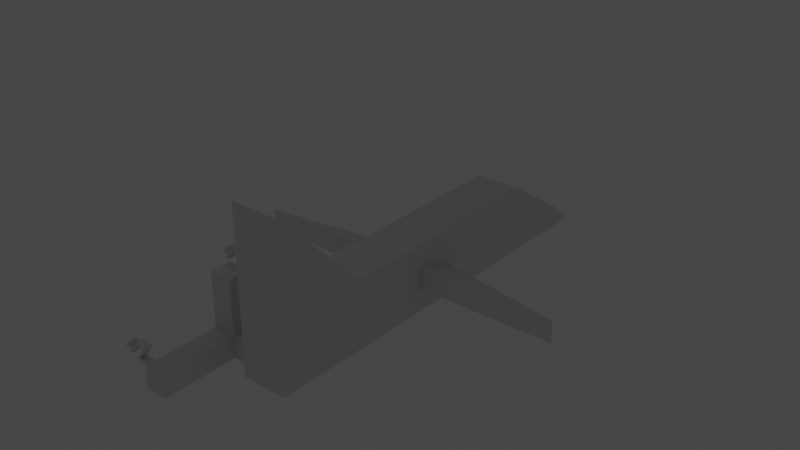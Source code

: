 # Source: automatic_special_animation_cases.test.blend  (saved by Blender 2.80.75; exported with 4.5.12 LTS)
import bpy
from mathutils import Matrix  # noqa: F401  (used for matrix-valued properties, if any)

bpy.ops.wm.read_factory_settings(use_empty=True)
scene = bpy.context.scene
scene.name = 'Scene'

# ---- collections
col_automatic_special_animation_cases = bpy.data.collections.new('automatic_special_animation_cases'); scene.collection.children.link(col_automatic_special_animation_cases)
col_plane = bpy.data.collections.new('Plane'); col_automatic_special_animation_cases.children.link(col_plane)
col_lights = bpy.data.collections.new('Lights'); col_automatic_special_animation_cases.children.link(col_lights)
col_left_size = bpy.data.collections.new('left_size'); col_lights.children.link(col_left_size)
col_right_size = bpy.data.collections.new('right_size'); col_lights.children.link(col_right_size)
col_tail_size = bpy.data.collections.new('tail_size'); col_lights.children.link(col_tail_size)
col_automatic_special_animation_dir_mag_calc_cases = bpy.data.collections.new('automatic_special_animation_dir_mag_calc_cases'); scene.collection.children.link(col_automatic_special_animation_dir_mag_calc_cases)

# ---- materials (node trees are filled in below, after node groups)
mat_material_001 = bpy.data.materials.new('Material.001')
mat_material_001.alpha_threshold = 0.0
mat_material_001.use_transparent_shadow = False
mat_material_001.line_color = (0.0, 0.0, 0.0, 1.0)
mat_material = bpy.data.materials.new('Material')
mat_material.alpha_threshold = 0.0
mat_material.use_transparent_shadow = False
mat_material.line_color = (0.0, 0.0, 0.0, 1.0)

# ---- material node trees
mat_material_001.use_nodes = True; mat_material_001.node_tree.nodes.clear()
_N = mat_material_001.node_tree.nodes; _L = mat_material_001.node_tree.links
n0 = _N.new('ShaderNodeOutputMaterial'); n0.name = 'Material Output'; n0.location = (300, 300)
n1 = _N.new('ShaderNodeBsdfPrincipled'); n1.name = 'Principled BSDF'; n1.location = (10, 300)
n1.distribution = 'GGX'
n1.subsurface_method = 'BURLEY'
n1.inputs[2].default_value = 0.4
n1.inputs[3].default_value = 1.45
n1.inputs[27].default_value = (0.0, 0.0, 0.0, 1.0)
n1.inputs[28].default_value = 1.0
_L.new(n1.outputs[0], n0.inputs[0])
n0.is_active_output = True
mat_material.use_nodes = True; mat_material.node_tree.nodes.clear()
_N = mat_material.node_tree.nodes; _L = mat_material.node_tree.links
n0 = _N.new('ShaderNodeOutputMaterial'); n0.name = 'Material Output'; n0.location = (300, 300)
n1 = _N.new('ShaderNodeBsdfPrincipled'); n1.name = 'Principled BSDF'; n1.location = (10, 300)
n1.distribution = 'GGX'
n1.subsurface_method = 'BURLEY'
n1.inputs[2].default_value = 0.4
n1.inputs[3].default_value = 1.45
n1.inputs[27].default_value = (0.0, 0.0, 0.0, 1.0)
n1.inputs[28].default_value = 1.0
_L.new(n1.outputs[0], n0.inputs[0])
n0.is_active_output = True

# ---- world
world_world = bpy.data.worlds.new('World'); scene.world = world_world
world_world.use_nodes = True; world_world.node_tree.nodes.clear()
_N = world_world.node_tree.nodes; _L = world_world.node_tree.links
n0 = _N.new('ShaderNodeOutputWorld'); n0.name = 'World Output'; n0.location = (300, 300)
n1 = _N.new('ShaderNodeBackground'); n1.name = 'Background'; n1.location = (10, 300)
n1.inputs[0].default_value = (0.05088, 0.05088, 0.05088, 1.0)
_L.new(n1.outputs[0], n0.inputs[0])
n0.is_active_output = True
world_world.color = (0.05088, 0.05088, 0.05088)
world_world.use_sun_shadow = False
world_world.sun_shadow_jitter_overblur = 0.0

# ---- lights
light_point_017 = bpy.data.lights.new('Point.017', 'SPOT')
light_point_017.transmission_factor = 0.0
light_point_017.shadow_soft_size = 0.25
light_point_017.shadow_maximum_resolution = 0.006
light_point_017.use_absolute_resolution = True
light_point_002 = bpy.data.lights.new('Point.002', 'SPOT')
light_point_002.transmission_factor = 0.0
light_point_002.shadow_soft_size = 0.25
light_point_002.shadow_maximum_resolution = 0.006
light_point_002.use_absolute_resolution = True
light_point_016 = bpy.data.lights.new('Point.016', 'SPOT')
light_point_016.transmission_factor = 0.0
light_point_016.shadow_soft_size = 0.25
light_point_016.shadow_maximum_resolution = 0.006
light_point_016.use_absolute_resolution = True
light_point_018 = bpy.data.lights.new('Point.018', 'SPOT')
light_point_018.transmission_factor = 0.0
light_point_018.shadow_soft_size = 0.25
light_point_018.shadow_maximum_resolution = 0.006
light_point_018.use_absolute_resolution = True
light_point_019 = bpy.data.lights.new('Point.019', 'SPOT')
light_point_019.transmission_factor = 0.0
light_point_019.shadow_soft_size = 0.25
light_point_019.shadow_maximum_resolution = 0.006
light_point_019.use_absolute_resolution = True
light_point_021 = bpy.data.lights.new('Point.021', 'SPOT')
light_point_021.transmission_factor = 0.0
light_point_021.shadow_soft_size = 0.25
light_point_021.shadow_maximum_resolution = 0.006
light_point_021.use_absolute_resolution = True
light_point_022 = bpy.data.lights.new('Point.022', 'SPOT')
light_point_022.transmission_factor = 0.0
light_point_022.shadow_soft_size = 0.25
light_point_022.shadow_maximum_resolution = 0.006
light_point_022.use_absolute_resolution = True
light_point_023 = bpy.data.lights.new('Point.023', 'SPOT')
light_point_023.transmission_factor = 0.0
light_point_023.shadow_soft_size = 0.25
light_point_023.shadow_maximum_resolution = 0.006
light_point_023.use_absolute_resolution = True
light_point_024 = bpy.data.lights.new('Point.024', 'SPOT')
light_point_024.transmission_factor = 0.0
light_point_024.shadow_soft_size = 0.25
light_point_024.shadow_maximum_resolution = 0.006
light_point_024.use_absolute_resolution = True
light_point_025 = bpy.data.lights.new('Point.025', 'SPOT')
light_point_025.transmission_factor = 0.0
light_point_025.shadow_soft_size = 0.25
light_point_025.shadow_maximum_resolution = 0.006
light_point_025.use_absolute_resolution = True
light_point_003 = bpy.data.lights.new('Point.003', 'SPOT')
light_point_003.transmission_factor = 0.0
light_point_003.shadow_soft_size = 0.25
light_point_003.shadow_maximum_resolution = 0.006
light_point_003.use_absolute_resolution = True
light_point_004 = bpy.data.lights.new('Point.004', 'SPOT')
light_point_004.transmission_factor = 0.0
light_point_004.shadow_soft_size = 0.25
light_point_004.shadow_maximum_resolution = 0.006
light_point_004.use_absolute_resolution = True
light_point_005 = bpy.data.lights.new('Point.005', 'SPOT')
light_point_005.transmission_factor = 0.0
light_point_005.shadow_soft_size = 0.25
light_point_005.shadow_maximum_resolution = 0.006
light_point_005.use_absolute_resolution = True
light_point_005.spot_size = 0.6981
light_point_006 = bpy.data.lights.new('Point.006', 'SPOT')
light_point_006.transmission_factor = 0.0
light_point_006.shadow_soft_size = 0.25
light_point_006.shadow_maximum_resolution = 0.006
light_point_006.use_absolute_resolution = True
light_point_006.spot_size = 0.6981
light_point_007 = bpy.data.lights.new('Point.007', 'SPOT')
light_point_007.transmission_factor = 0.0
light_point_007.shadow_soft_size = 0.25
light_point_007.shadow_maximum_resolution = 0.006
light_point_007.use_absolute_resolution = True
light_point_007.spot_size = 0.6981
light_point_031 = bpy.data.lights.new('Point.031', 'SPOT')
light_point_031.transmission_factor = 0.0
light_point_031.shadow_soft_size = 0.25
light_point_031.shadow_maximum_resolution = 0.006
light_point_031.use_absolute_resolution = True
light_point_031.spot_size = 2.705
light_point_030 = bpy.data.lights.new('Point.030', 'SPOT')
light_point_030.transmission_factor = 0.0
light_point_030.shadow_soft_size = 0.25
light_point_030.shadow_maximum_resolution = 0.006
light_point_030.use_absolute_resolution = True
light_point_030.spot_size = 2.705
light_point_029 = bpy.data.lights.new('Point.029', 'SPOT')
light_point_029.transmission_factor = 0.0
light_point_029.shadow_soft_size = 0.25
light_point_029.shadow_maximum_resolution = 0.006
light_point_029.use_absolute_resolution = True
light_point_029.spot_size = 3.142
light_point_028 = bpy.data.lights.new('Point.028', 'SPOT')
light_point_028.transmission_factor = 0.0
light_point_028.shadow_soft_size = 0.25
light_point_028.shadow_maximum_resolution = 0.006
light_point_028.use_absolute_resolution = True
light_point_028.spot_size = 3.142
light_point_027 = bpy.data.lights.new('Point.027', 'SPOT')
light_point_027.transmission_factor = 0.0
light_point_027.shadow_soft_size = 0.25
light_point_027.shadow_maximum_resolution = 0.006
light_point_027.use_absolute_resolution = True
light_point_027.spot_size = 0.9599
light_point_026 = bpy.data.lights.new('Point.026', 'SPOT')
light_point_026.transmission_factor = 0.0
light_point_026.shadow_soft_size = 0.25
light_point_026.shadow_maximum_resolution = 0.006
light_point_026.use_absolute_resolution = True
light_point_026.spot_size = 0.9599
light_point_015 = bpy.data.lights.new('Point.015', 'SPOT')
light_point_015.transmission_factor = 0.0
light_point_015.shadow_soft_size = 0.25
light_point_015.shadow_maximum_resolution = 0.006
light_point_015.use_absolute_resolution = True
light_point_015.spot_size = 0.08727
light_point_014 = bpy.data.lights.new('Point.014', 'SPOT')
light_point_014.transmission_factor = 0.0
light_point_014.shadow_soft_size = 0.25
light_point_014.shadow_maximum_resolution = 0.006
light_point_014.use_absolute_resolution = True
light_point_014.spot_size = 1.518
light_point_020 = bpy.data.lights.new('Point.020', 'SPOT')
light_point_020.transmission_factor = 0.0
light_point_020.shadow_soft_size = 0.25
light_point_020.shadow_maximum_resolution = 0.006
light_point_020.use_absolute_resolution = True
light_point_020.spot_size = 1.518
light_point_013 = bpy.data.lights.new('Point.013', 'POINT')
light_point_013.transmission_factor = 0.0
light_point_013.shadow_soft_size = 0.25
light_point_013.shadow_maximum_resolution = 0.006
light_point_013.use_absolute_resolution = True
light_point_012 = bpy.data.lights.new('Point.012', 'POINT')
light_point_012.transmission_factor = 0.0
light_point_012.shadow_soft_size = 0.25
light_point_012.shadow_maximum_resolution = 0.006
light_point_012.use_absolute_resolution = True
light_point_033 = bpy.data.lights.new('Point.033', 'SPOT')
light_point_033.transmission_factor = 0.0
light_point_033.shadow_soft_size = 0.25
light_point_033.shadow_maximum_resolution = 0.006
light_point_033.use_absolute_resolution = True
light_point_033.spot_size = 0.08727

# ---- meshes
me_cube_002 = bpy.data.meshes.new('Cube.002')
me_cube_002.from_pydata([(-0.5335, 2.0, 0.1429), (-0.5335, 2.0, 1.095), (-0.5335, 2.952, 0.1429), (-0.5335, 2.952, 1.095), (0.419, 2.0, 0.1429), (0.419, 2.0, 1.095), (0.419, 2.952, 0.1429), (0.419, 2.952, 1.095), (4.229, 2.952, 1.095), (4.229, 2.952, 0.1429), (4.229, 2.0, 0.1429), (4.229, 2.0, 1.095), (-0.5335, 0.09505, 0.1429), (-0.5335, 0.09505, 1.095), (0.419, 0.09505, 1.095), (0.419, 0.09505, 0.1429), (-0.5335, 2.0, 3.434), (-0.5335, 2.952, 3.434), (0.419, 2.952, 3.434), (0.419, 2.0, 3.434), (-3.795, 2.952, 0.1429), (-3.795, 2.0, 0.1429), (-3.795, 2.0, 1.095), (-3.795, 2.952, 1.095), (0.323, -0.2932, 2.393), (0.323, -0.1752, 2.393), (0.323, 0.03778, 2.133), (0.323, 0.2518, 2.393), (0.323, 0.3708, 2.393), (0.323, 0.09778, 2.064), (0.323, 0.3918, 1.711), (0.323, 0.2728, 1.711), (0.323, 0.03778, 1.993), (0.323, -0.1942, 1.711), (0.323, -0.3122, 1.711), (0.323, -0.02122, 2.064), (0.323, 0.7268, 2.3), (0.323, 0.7268, 2.105), (0.323, 0.9218, 2.105), (0.323, 0.9218, 2.023), (0.323, 0.7268, 2.023), (0.323, 0.7268, 1.828), (0.323, 0.6448, 1.828), (0.323, 0.6448, 2.023), (0.323, 0.4498, 2.023), (0.323, 0.4498, 2.105), (0.323, 0.6448, 2.105), (0.323, 0.6448, 2.3), (0.323, 2.039, 4.158), (0.323, 2.222, 4.393), (0.323, 2.34, 4.393), (0.323, 2.087, 4.072), (0.323, 2.087, 3.711), (0.323, 1.989, 3.711), (0.323, 1.989, 4.071), (0.323, 1.736, 4.393), (0.323, 1.854, 4.393), (0.323, 2.673, 4.3), (0.323, 2.673, 4.105), (0.323, 2.868, 4.105), (0.323, 2.868, 4.023), (0.323, 2.673, 4.023), (0.323, 2.673, 3.828), (0.323, 2.591, 3.828), (0.323, 2.591, 4.023), (0.323, 2.396, 4.023), (0.323, 2.396, 4.105), (0.323, 2.591, 4.105), (0.323, 2.591, 4.3), (0.02045, 0.3708, 2.393), (0.02045, 0.09778, 2.064), (0.02045, 0.2518, 2.393), (0.02045, 0.03778, 2.133), (0.02045, -0.1752, 2.393), (0.02045, -0.2932, 2.393), (0.02045, -0.02122, 2.064), (0.02045, 0.3918, 1.711), (0.02045, 0.03778, 1.993), (0.02045, -0.3122, 1.711), (0.02045, 0.2728, 1.711), (0.02045, -0.1942, 1.711), (0.02045, 0.7268, 2.3), (0.02045, 0.7268, 2.105), (0.02045, 0.6448, 2.3), (0.02045, 0.6448, 2.105), (0.02045, 0.9218, 2.105), (0.02045, 0.9218, 2.023), (0.02045, 0.4498, 2.105), (0.02045, 0.4498, 2.023), (0.02045, 0.7268, 2.023), (0.02045, 0.7268, 1.828), (0.02045, 0.6448, 2.023), (0.02045, 0.6448, 1.828), (0.02045, 2.34, 4.393), (0.02045, 2.087, 4.072), (0.02045, 2.222, 4.393), (0.02045, 2.039, 4.158), (0.02045, 1.854, 4.393), (0.02045, 1.736, 4.393), (0.02045, 1.989, 4.071), (0.02045, 2.087, 3.711), (0.02045, 1.989, 3.711), (0.02045, 2.673, 4.3), (0.02045, 2.673, 4.105), (0.02045, 2.591, 4.3), (0.02045, 2.591, 4.105), (0.02045, 2.868, 4.105), (0.02045, 2.868, 4.023), (0.02045, 2.396, 4.105), (0.02045, 2.396, 4.023), (0.02045, 2.673, 4.023), (0.02045, 2.673, 3.828), (0.02045, 2.591, 4.023), (0.02045, 2.591, 3.828), (-3.797, 2.479, 2.15), (-3.797, 2.913, 1.556), (-3.797, 2.298, 1.556), (-3.797, 2.298, 1.644), (-3.797, 2.732, 1.644), (-3.797, 2.298, 2.238), (-3.797, 2.886, 2.238), (-3.797, 2.886, 2.15), (-3.797, 3.262, 2.145), (-3.797, 3.262, 1.95), (-3.797, 3.457, 1.95), (-3.797, 3.457, 1.868), (-3.797, 3.262, 1.868), (-3.797, 3.262, 1.673), (-3.797, 3.18, 1.673), (-3.797, 3.18, 1.868), (-3.797, 2.985, 1.868), (-3.797, 2.985, 1.95), (-3.797, 3.18, 1.95), (-3.797, 3.18, 2.145), (-4.1, 2.886, 2.238), (-4.1, 2.886, 2.15), (-4.1, 2.298, 2.238), (-4.1, 2.479, 2.15), (-4.1, 2.732, 1.644), (-4.1, 2.913, 1.556), (-4.1, 2.298, 1.644), (-4.1, 2.298, 1.556), (-4.1, 3.262, 2.145), (-4.1, 3.262, 1.95), (-4.1, 3.18, 2.145), (-4.1, 3.18, 1.95), (-4.1, 3.457, 1.95), (-4.1, 3.457, 1.868), (-4.1, 2.985, 1.95), (-4.1, 2.985, 1.868), (-4.1, 3.262, 1.868), (-4.1, 3.262, 1.673), (-4.1, 3.18, 1.868), (-4.1, 3.18, 1.673)], [], [(1, 3, 23, 22), (2, 3, 7, 6), (7, 5, 11, 8), (1, 0, 12, 13), (2, 6, 4, 0), (7, 3, 17, 18), (9, 8, 11, 10), (6, 7, 8, 9), (5, 4, 10, 11), (4, 6, 9, 10), (15, 14, 13, 12), (0, 4, 15, 12), (5, 1, 13, 14), (4, 5, 14, 15), (18, 17, 16, 19), (5, 7, 18, 19), (3, 1, 16, 17), (1, 5, 19, 16), (21, 22, 23, 20), (2, 0, 21, 20), (3, 2, 20, 23), (0, 1, 22, 21), (29, 28, 27), (29, 27, 26), (26, 25, 24), (26, 24, 35), (29, 26, 35), (30, 29, 35), (30, 35, 32), (32, 35, 34), (30, 32, 31), (33, 32, 34), (37, 36, 47), (37, 47, 46), (39, 38, 37), (39, 37, 46), (39, 46, 45), (39, 45, 44), (40, 39, 44), (41, 40, 43), (43, 40, 44), (41, 43, 42), (51, 50, 49), (51, 49, 48), (48, 56, 55), (48, 55, 54), (51, 48, 54), (52, 51, 54), (52, 54, 53), (58, 57, 68), (58, 68, 67), (60, 59, 58), (60, 58, 67), (60, 67, 66), (60, 66, 65), (61, 60, 65), (62, 61, 64), (64, 61, 65), (62, 64, 63), (70, 71, 69), (70, 72, 71), (72, 74, 73), (72, 75, 74), (70, 75, 72), (76, 75, 70), (76, 77, 75), (77, 78, 75), (76, 79, 77), (80, 78, 77), (82, 83, 81), (82, 84, 83), (86, 82, 85), (86, 84, 82), (86, 87, 84), (86, 88, 87), (89, 88, 86), (90, 91, 89), (91, 88, 89), (90, 92, 91), (94, 95, 93), (94, 96, 95), (96, 98, 97), (96, 99, 98), (94, 99, 96), (100, 99, 94), (100, 101, 99), (103, 104, 102), (103, 105, 104), (107, 103, 106), (107, 105, 103), (107, 108, 105), (107, 109, 108), (110, 109, 107), (111, 112, 110), (112, 109, 110), (111, 113, 112), (30, 31, 79, 76), (49, 50, 93, 95), (26, 27, 71, 72), (45, 46, 84, 87), (31, 32, 77, 79), (61, 62, 111, 110), (25, 26, 72, 73), (68, 57, 102, 104), (32, 33, 80, 77), (48, 49, 95, 96), (44, 45, 87, 88), (33, 34, 78, 80), (56, 48, 96, 97), (24, 25, 73, 74), (39, 40, 89, 86), (67, 68, 104, 105), (36, 37, 82, 81), (64, 65, 109, 112), (59, 60, 107, 106), (55, 56, 97, 98), (62, 63, 113, 111), (35, 24, 74, 75), (40, 41, 90, 89), (47, 36, 81, 83), (63, 64, 112, 113), (58, 59, 106, 103), (54, 55, 98, 99), (29, 30, 76, 70), (46, 47, 83, 84), (43, 44, 88, 91), (38, 39, 86, 85), (51, 52, 100, 94), (41, 42, 92, 90), (66, 67, 105, 108), (28, 29, 70, 69), (42, 43, 91, 92), (37, 38, 85, 82), (52, 53, 101, 100), (50, 51, 94, 93), (65, 66, 108, 109), (27, 28, 69, 71), (53, 54, 99, 101), (34, 35, 75, 78), (60, 61, 110, 107), (57, 58, 103, 102), (121, 120, 119), (121, 119, 114), (114, 119, 118), (115, 114, 118), (115, 118, 117), (115, 117, 116), (123, 122, 133), (123, 133, 132), (125, 124, 123), (125, 123, 132), (125, 132, 131), (125, 131, 130), (126, 125, 130), (127, 126, 129), (129, 126, 130), (127, 129, 128), (135, 136, 134), (135, 137, 136), (137, 138, 136), (139, 138, 137), (139, 140, 138), (139, 141, 140), (143, 144, 142), (143, 145, 144), (147, 143, 146), (147, 145, 143), (147, 148, 145), (147, 149, 148), (150, 149, 147), (151, 152, 150), (152, 149, 150), (151, 153, 152), (129, 130, 149, 152), (119, 120, 134, 136), (132, 133, 144, 145), (127, 128, 153, 151), (117, 118, 138, 140), (130, 131, 148, 149), (121, 114, 137, 135), (124, 125, 147, 146), (128, 129, 152, 153), (115, 116, 141, 139), (125, 126, 150, 147), (116, 117, 140, 141), (123, 124, 146, 143), (122, 123, 143, 142), (126, 127, 151, 150), (118, 119, 136, 138), (114, 115, 139, 137), (120, 121, 135, 134), (133, 122, 142, 144), (131, 132, 145, 148)])
_uv = me_cube_002.uv_layers.new(name='UVMap')
_uv.uv.foreach_set('vector', [0.625, 0.0, 0.625, 0.25, 0.625, 0.25, 0.625, 0.0, 0.375, 0.25, 0.625, 0.25, 0.625, 0.5, 0.375, 0.5, 0.625, 0.5, 0.625, 0.75, 0.625, 0.75, 0.625, 0.5, 0.625, 0.0, 0.375, 0.0, 0.375, 0.0, 0.625, 0.0, 0.125, 0.5, 0.375, 0.5, 0.375, 0.75, 0.125, 0.75, 0.625, 0.5, 0.625, 0.25, 0.625, 0.25, 0.625, 0.5, 0.375, 0.5, 0.625, 0.5, 0.625, 0.75, 0.375, 0.75, 0.375, 0.5, 0.625, 0.5, 0.625, 0.5, 0.375, 0.5, 0.625, 0.75, 0.375, 0.75, 0.375, 0.75, 0.625, 0.75, 0.375, 0.75, 0.375, 0.5, 0.375, 0.5, 0.375, 0.75, 0.375, 0.75, 0.625, 0.75, 0.625, 1.0, 0.375, 1.0, 0.125, 0.75, 0.375, 0.75, 0.375, 0.75, 0.125, 0.75, 0.625, 0.75, 0.875, 0.75, 0.875, 0.75, 0.625, 0.75, 0.375, 0.75, 0.625, 0.75, 0.625, 0.75, 0.375, 0.75, 0.625, 0.5, 0.875, 0.5, 0.875, 0.75, 0.625, 0.75, 0.625, 0.75, 0.625, 0.5, 0.625, 0.5, 0.625, 0.75, 0.625, 0.25, 0.625, 0.0, 0.625, 0.0, 0.625, 0.25, 0.875, 0.75, 0.625, 0.75, 0.625, 0.75, 0.875, 0.75, 0.375, 0.0, 0.625, 0.0, 0.625, 0.25, 0.375, 0.25, 0.125, 0.5, 0.125, 0.75, 0.125, 0.75, 0.125, 0.5, 0.625, 0.25, 0.375, 0.25, 0.375, 0.25, 0.625, 0.25, 0.375, 0.0, 0.625, 0.0, 0.625, 0.0, 0.375, 0.0, 0.0, 0.0, 0.0, 0.0, 0.0, 0.0, 0.0, 0.0, 0.0, 0.0, 0.0, 0.0, 0.0, 0.0, 0.0, 0.0, 0.0, 0.0, 0.0, 0.0, 0.0, 0.0, 0.0, 0.0, 0.0, 0.0, 0.0, 0.0, 0.0, 0.0, 0.0, 0.0, 0.0, 0.0, 0.0, 0.0, 0.0, 0.0, 0.0, 0.0, 0.0, 0.0, 0.0, 0.0, 0.0, 0.0, 0.0, 0.0, 0.0, 0.0, 0.0, 0.0, 0.0, 0.0, 0.0, 0.0, 0.0, 0.0, 0.0, 0.0, 0.0, 0.0, 0.0, 0.0, 0.0, 0.0, 0.0, 0.0, 0.0, 0.0, 0.0, 0.0, 0.0, 0.0, 0.0, 0.0, 0.0, 0.0, 0.0, 0.0, 0.0, 0.0, 0.0, 0.0, 0.0, 0.0, 0.0, 0.0, 0.0, 0.0, 0.0, 0.0, 0.0, 0.0, 0.0, 0.0, 0.0, 0.0, 0.0, 0.0, 0.0, 0.0, 0.0, 0.0, 0.0, 0.0, 0.0, 0.0, 0.0, 0.0, 0.0, 0.0, 0.0, 0.0, 0.0, 0.0, 0.0, 0.0, 0.0, 0.0, 0.0, 0.0, 0.0, 0.0, 0.0, 0.0, 0.0, 0.0, 0.0, 0.0, 0.0, 0.0, 0.0, 0.0, 0.0, 0.0, 0.0, 0.0, 0.0, 0.0, 0.0, 0.0, 0.0, 0.0, 0.0, 0.0, 0.0, 0.0, 0.0, 0.0, 0.0, 0.0, 0.0, 0.0, 0.0, 0.0, 0.0, 0.0, 0.0, 0.0, 0.0, 0.0, 0.0, 0.0, 0.0, 0.0, 0.0, 0.0, 0.0, 0.0, 0.0, 0.0, 0.0, 0.0, 0.0, 0.0, 0.0, 0.0, 0.0, 0.0, 0.0, 0.0, 0.0, 0.0, 0.0, 0.0, 0.0, 0.0, 0.0, 0.0, 0.0, 0.0, 0.0, 0.0, 0.0, 0.0, 0.0, 0.0, 0.0, 0.0, 0.0, 0.0, 0.0, 0.0, 0.0, 0.0, 0.0, 0.0, 0.0, 0.0, 0.0, 0.0, 0.0, 0.0, 0.0, 0.0, 0.0, 0.0, 0.0, 0.0, 0.0, 0.0, 0.0, 0.0, 0.0, 0.0, 0.0, 0.0, 0.0, 0.0, 0.0, 0.0, 0.0, 0.0, 0.0, 0.0, 0.0, 0.0, 0.0, 0.0, 0.0, 0.0, 0.0, 0.0, 0.0, 0.0, 0.0, 0.0, 0.0, 0.0, 0.0, 0.0, 0.0, 0.0, 0.0, 0.0, 0.0, 0.0, 0.0, 0.0, 0.0, 0.0, 0.0, 0.0, 0.0, 0.0, 0.0, 0.0, 0.0, 0.0, 0.0, 0.0, 0.0, 0.0, 0.0, 0.0, 0.0, 0.0, 0.0, 0.0, 0.0, 0.0, 0.0, 0.0, 0.0, 0.0, 0.0, 0.0, 0.0, 0.0, 0.0, 0.0, 0.0, 0.0, 0.0, 0.0, 0.0, 0.0, 0.0, 0.0, 0.0, 0.0, 0.0, 0.0, 0.0, 0.0, 0.0, 0.0, 0.0, 0.0, 0.0, 0.0, 0.0, 0.0, 0.0, 0.0, 0.0, 0.0, 0.0, 0.0, 0.0, 0.0, 0.0, 0.0, 0.0, 0.0, 0.0, 0.0, 0.0, 0.0, 0.0, 0.0, 0.0, 0.0, 0.0, 0.0, 0.0, 0.0, 0.0, 0.0, 0.0, 0.0, 0.0, 0.0, 0.0, 0.0, 0.0, 0.0, 0.0, 0.0, 0.0, 0.0, 0.0, 0.0, 0.0, 0.0, 0.0, 0.0, 0.0, 0.0, 0.0, 0.0, 0.0, 0.0, 0.0, 0.0, 0.0, 0.0, 0.0, 0.0, 0.0, 0.0, 0.0, 0.0, 0.0, 0.0, 0.0, 0.0, 0.0, 0.0, 0.0, 0.0, 0.0, 0.0, 0.0, 0.0, 0.0, 0.0, 0.0, 0.0, 0.0, 0.0, 0.0, 0.0, 0.0, 0.0, 0.0, 0.0, 0.0, 0.0, 0.0, 0.0, 0.0, 0.0, 0.0, 0.0, 0.0, 0.0, 0.0, 0.0, 0.0, 0.0, 0.0, 0.0, 0.0, 0.0, 0.0, 0.0, 0.0, 0.0, 0.0, 0.0, 0.0, 0.0, 0.0, 0.0, 0.0, 0.0, 0.0, 0.0, 0.0, 0.0, 0.0, 0.0, 0.0, 0.0, 0.0, 0.0, 0.0, 0.0, 0.0, 0.0, 0.0, 0.0, 0.0, 0.0, 0.0, 0.0, 0.0, 0.0, 0.0, 0.0, 0.0, 0.0, 0.0, 0.0, 0.0, 0.0, 0.0, 0.0, 0.0, 0.0, 0.0, 0.0, 0.0, 0.0, 0.0, 0.0, 0.0, 0.0, 0.0, 0.0, 0.0, 0.0, 0.0, 0.0, 0.0, 0.0, 0.0, 0.0, 0.0, 0.0, 0.0, 0.0, 0.0, 0.0, 0.0, 0.0, 0.0, 0.0, 0.0, 0.0, 0.0, 0.0, 0.0, 0.0, 0.0, 0.0, 0.0, 0.0, 0.0, 0.0, 0.0, 0.0, 0.0, 0.0, 0.0, 0.0, 0.0, 0.0, 0.0, 0.0, 0.0, 0.0, 0.0, 0.0, 0.0, 0.0, 0.0, 0.0, 0.0, 0.0, 0.0, 0.0, 0.0, 0.0, 0.0, 0.0, 0.0, 0.0, 0.0, 0.0, 0.0, 0.0, 0.0, 0.0, 0.0, 0.0, 0.0, 0.0, 0.0, 0.0, 0.0, 0.0, 0.0, 0.0, 0.0, 0.0, 0.0, 0.0, 0.0, 0.0, 0.0, 0.0, 0.0, 0.0, 0.0, 0.0, 0.0, 0.0, 0.0, 0.0, 0.0, 0.0, 0.0, 0.0, 0.0, 0.0, 0.0, 0.0, 0.0, 0.0, 0.0, 0.0, 0.0, 0.0, 0.0, 0.0, 0.0, 0.0, 0.0, 0.0, 0.0, 0.0, 0.0, 0.0, 0.0, 0.0, 0.0, 0.0, 0.0, 0.0, 0.0, 0.0, 0.0, 0.0, 0.0, 0.0, 0.0, 0.0, 0.0, 0.0, 0.0, 0.0, 0.0, 0.0, 0.0, 0.0, 0.0, 0.0, 0.0, 0.0, 0.0, 0.0, 0.0, 0.0, 0.0, 0.0, 0.0, 0.0, 0.0, 0.0, 0.0, 0.0, 0.0, 0.0, 0.0, 0.0, 0.0, 0.0, 0.0, 0.0, 0.0, 0.0, 0.0, 0.0, 0.0, 0.0, 0.0, 0.0, 0.0, 0.0, 0.0, 0.0, 0.0, 0.0, 0.0, 0.0, 0.0, 0.0, 0.0, 0.0, 0.0, 0.0, 0.0, 0.0, 0.0, 0.0, 0.0, 0.0, 0.0, 0.0, 0.0, 0.0, 0.0, 0.0, 0.0, 0.0, 0.0, 0.0, 0.0, 0.0, 0.0, 0.0, 0.0, 0.0, 0.0, 0.0, 0.0, 0.0, 0.0, 0.0, 0.0, 0.0, 0.0, 0.0, 0.0, 0.0, 0.0, 0.0, 0.0, 0.0, 0.0, 0.0, 0.0, 0.0, 0.0, 0.0, 0.0, 0.0, 0.0, 0.0, 0.0, 0.0, 0.0, 0.0, 0.0, 0.0, 0.0, 0.0, 0.0, 0.0, 0.0, 0.0, 0.0, 0.0, 0.0, 0.0, 0.0, 0.0, 0.0, 0.0, 0.0, 0.0, 0.0, 0.0, 0.0, 0.0, 0.0, 0.0, 0.0, 0.0, 0.0, 0.0, 0.0, 0.0, 0.0, 0.0, 0.0, 0.0, 0.0, 0.0, 0.0, 0.0, 0.0, 0.0, 0.0, 0.0, 0.0, 0.0, 0.0, 0.0, 0.0, 0.0, 0.0, 0.0, 0.0, 0.0, 0.0, 0.0, 0.0, 0.0, 0.0, 0.0, 0.0, 0.0, 0.0, 0.0, 0.0, 0.0, 0.0, 0.0, 0.0, 0.0, 0.0, 0.0, 0.0, 0.0, 0.0, 0.0, 0.0, 0.0, 0.0, 0.0, 0.0, 0.0, 0.0, 0.0, 0.0, 0.0, 0.0, 0.0, 0.0, 0.0, 0.0, 0.0, 0.0, 0.0, 0.0, 0.0, 0.0, 0.0, 0.0, 0.0, 0.0, 0.0, 0.0, 0.0, 0.0, 0.0, 0.0, 0.0, 0.0, 0.0, 0.0, 0.0, 0.0, 0.0, 0.0, 0.0, 0.0, 0.0, 0.0, 0.0, 0.0, 0.0, 0.0, 0.0, 0.0, 0.0, 0.0, 0.0, 0.0, 0.0, 0.0, 0.0, 0.0, 0.0, 0.0, 0.0, 0.0, 0.0, 0.0, 0.0, 0.0, 0.0, 0.0, 0.0, 0.0, 0.0, 0.0, 0.0, 0.0, 0.0, 0.0, 0.0, 0.0, 0.0, 0.0, 0.0, 0.0, 0.0, 0.0, 0.0, 0.0, 0.0, 0.0, 0.0, 0.0, 0.0, 0.0, 0.0, 0.0, 0.0, 0.0, 0.0, 0.0, 0.0, 0.0, 0.0, 0.0, 0.0, 0.0, 0.0, 0.0, 0.0, 0.0, 0.0, 0.0, 0.0, 0.0, 0.0, 0.0, 0.0, 0.0, 0.0, 0.0, 0.0, 0.0, 0.0, 0.0, 0.0, 0.0, 0.0, 0.0, 0.0, 0.0, 0.0, 0.0, 0.0, 0.0, 0.0, 0.0, 0.0, 0.0, 0.0, 0.0, 0.0, 0.0, 0.0, 0.0, 0.0, 0.0, 0.0, 0.0, 0.0, 0.0, 0.0, 0.0, 0.0, 0.0, 0.0, 0.0, 0.0, 0.0, 0.0, 0.0, 0.0, 0.0, 0.0, 0.0, 0.0, 0.0, 0.0, 0.0, 0.0, 0.0, 0.0, 0.0, 0.0, 0.0, 0.0, 0.0, 0.0, 0.0, 0.0, 0.0, 0.0, 0.0, 0.0, 0.0, 0.0, 0.0, 0.0, 0.0, 0.0, 0.0, 0.0, 0.0, 0.0, 0.0, 0.0, 0.0, 0.0, 0.0, 0.0, 0.0, 0.0, 0.0, 0.0, 0.0, 0.0, 0.0, 0.0, 0.0, 0.0, 0.0, 0.0, 0.0, 0.0, 0.0, 0.0, 0.0, 0.0, 0.0, 0.0, 0.0, 0.0, 0.0, 0.0, 0.0, 0.0, 0.0, 0.0, 0.0, 0.0, 0.0, 0.0, 0.0, 0.0, 0.0, 0.0, 0.0, 0.0, 0.0, 0.0, 0.0, 0.0, 0.0, 0.0, 0.0, 0.0, 0.0, 0.0, 0.0, 0.0, 0.0, 0.0, 0.0, 0.0, 0.0, 0.0, 0.0, 0.0, 0.0, 0.0, 0.0, 0.0, 0.0, 0.0, 0.0, 0.0, 0.0, 0.0, 0.0, 0.0, 0.0, 0.0, 0.0, 0.0, 0.0, 0.0, 0.0, 0.0, 0.0, 0.0, 0.0, 0.0, 0.0, 0.0, 0.0, 0.0, 0.0, 0.0, 0.0, 0.0, 0.0, 0.0, 0.0, 0.0, 0.0, 0.0, 0.0, 0.0, 0.0, 0.0, 0.0, 0.0, 0.0, 0.0, 0.0, 0.0, 0.0, 0.0, 0.0, 0.0, 0.0, 0.0, 0.0, 0.0, 0.0, 0.0, 0.0, 0.0, 0.0, 0.0, 0.0, 0.0, 0.0, 0.0, 0.0, 0.0, 0.0, 0.0, 0.0, 0.0, 0.0, 0.0, 0.0, 0.0, 0.0, 0.0, 0.0, 0.0, 0.0, 0.0, 0.0, 0.0, 0.0, 0.0, 0.0, 0.0, 0.0, 0.0, 0.0, 0.0, 0.0, 0.0, 0.0, 0.0, 0.0, 0.0, 0.0, 0.0, 0.0, 0.0, 0.0, 0.0, 0.0, 0.0, 0.0, 0.0, 0.0, 0.0, 0.0, 0.0, 0.0, 0.0, 0.0, 0.0, 0.0, 0.0, 0.0, 0.0, 0.0, 0.0])
me_cube_002.materials.append(mat_material_001)
me_cube_002.use_remesh_preserve_volume = False
me_cube_002.use_remesh_preserve_attributes = False
me_cube_002.use_mirror_vertex_groups = False
me_cube_002.update()
me_plane = bpy.data.meshes.new('Plane')
me_plane.from_pydata([(-7.0, 6.508, 0.0), (7.0, 6.508, 0.0), (-1.0, 8.508, 0.0), (1.0, 8.508, 0.0), (-1.0, 8.508, 0.1929), (-7.0, 6.508, 0.9461), (7.0, 6.508, 0.9461), (1.0, 8.508, 0.1929)], [], [(0, 2, 3, 1), (5, 6, 7, 4), (2, 0, 5, 4), (3, 2, 4, 7), (0, 1, 6, 5), (1, 3, 7, 6)])
_uv = me_plane.uv_layers.new(name='UVMap')
_uv.uv.foreach_set('vector', [0.0, 0.0, 0.0, 1.0, 1.0, 1.0, 1.0, 0.0, 0.0, 0.0, 1.0, 0.0, 1.0, 1.0, 0.0, 1.0, 0.0, 1.0, 0.0, 0.0, 0.0, 0.0, 0.0, 1.0, 1.0, 1.0, 0.0, 1.0, 0.0, 1.0, 1.0, 1.0, 0.0, 0.0, 1.0, 0.0, 1.0, 0.0, 0.0, 0.0, 1.0, 0.0, 1.0, 1.0, 1.0, 1.0, 1.0, 0.0])
me_plane.materials.append(mat_material)
me_plane.use_remesh_preserve_volume = False
me_plane.use_remesh_preserve_attributes = False
me_plane.use_mirror_vertex_groups = False
me_plane.update()
me_cube_001 = bpy.data.meshes.new('Cube.001')
me_cube_001.from_pydata([(-1.0, -1.0, 0.0), (-1.0, -1.0, 7.0), (-1.0, 3.0, 0.0), (-1.0, 3.0, 3.0), (1.0, -1.0, 0.0), (1.0, -1.0, 7.0), (1.0, 3.0, 0.0), (1.0, 3.0, 3.0), (-1.0, 13.0, 3.0), (-1.0, 13.0, 0.0), (1.0, 13.0, 0.0), (1.0, 13.0, 3.0), (-1.0, 16.0, 1.0), (-1.0, 16.0, 0.0), (1.0, 16.0, 0.0), (1.0, 16.0, 1.0), (-1.0, 17.0, 0.2031), (-1.0, 17.0, 0.0), (1.0, 17.0, 0.0), (1.0, 17.0, 0.2031)], [], [(0, 1, 3, 2), (3, 7, 11, 8), (6, 7, 5, 4), (4, 5, 1, 0), (2, 6, 4, 0), (7, 3, 1, 5), (8, 11, 15, 12), (2, 3, 8, 9), (7, 6, 10, 11), (6, 2, 9, 10), (15, 14, 18, 19), (9, 8, 12, 13), (11, 10, 14, 15), (10, 9, 13, 14), (17, 16, 19, 18), (14, 13, 17, 18), (12, 15, 19, 16), (13, 12, 16, 17)])
_uv = me_cube_001.uv_layers.new(name='UVMap')
_uv.uv.foreach_set('vector', [0.375, 0.0, 0.625, 0.0, 0.625, 0.25, 0.375, 0.25, 0.875, 0.5, 0.625, 0.5, 0.625, 0.5, 0.875, 0.5, 0.375, 0.5, 0.625, 0.5, 0.625, 0.75, 0.375, 0.75, 0.375, 0.75, 0.625, 0.75, 0.625, 1.0, 0.375, 1.0, 0.125, 0.5, 0.375, 0.5, 0.375, 0.75, 0.125, 0.75, 0.625, 0.5, 0.875, 0.5, 0.875, 0.75, 0.625, 0.75, 0.875, 0.5, 0.625, 0.5, 0.625, 0.5, 0.875, 0.5, 0.375, 0.25, 0.625, 0.25, 0.625, 0.25, 0.375, 0.25, 0.625, 0.5, 0.375, 0.5, 0.375, 0.5, 0.625, 0.5, 0.375, 0.5, 0.125, 0.5, 0.125, 0.5, 0.375, 0.5, 0.625, 0.5, 0.375, 0.5, 0.375, 0.5, 0.625, 0.5, 0.375, 0.25, 0.625, 0.25, 0.625, 0.25, 0.375, 0.25, 0.625, 0.5, 0.375, 0.5, 0.375, 0.5, 0.625, 0.5, 0.375, 0.5, 0.125, 0.5, 0.125, 0.5, 0.375, 0.5, 0.375, 0.25, 0.625, 0.25, 0.625, 0.5, 0.375, 0.5, 0.375, 0.5, 0.125, 0.5, 0.125, 0.5, 0.375, 0.5, 0.875, 0.5, 0.625, 0.5, 0.625, 0.5, 0.875, 0.5, 0.375, 0.25, 0.625, 0.25, 0.625, 0.25, 0.375, 0.25])
me_cube_001.materials.append(mat_material)
me_cube_001.use_remesh_preserve_volume = False
me_cube_001.use_remesh_preserve_attributes = False
me_cube_001.use_mirror_vertex_groups = False
me_cube_001.update()

# ---- objects
ob_axis_indicator = bpy.data.objects.new('Axis indicator', me_cube_002)
ob_plane = bpy.data.objects.new('Plane', me_plane)
ob_wing = bpy.data.objects.new('Wing', me_cube_001)
ob_airplane_nav_left_size_03 = bpy.data.objects.new('airplane_nav_left_size_03', light_point_017)
ob_left_size_parent = bpy.data.objects.new('left_size_parent', None)
ob_airplane_nav_left_size_01 = bpy.data.objects.new('airplane_nav_left_size_01', light_point_002)
ob_airplane_nav_left_size_02 = bpy.data.objects.new('airplane_nav_left_size_02', light_point_016)
ob_airplane_nav_left_size_04 = bpy.data.objects.new('airplane_nav_left_size_04', light_point_018)
ob_airplane_nav_left_size_05 = bpy.data.objects.new('airplane_nav_left_size_05', light_point_019)
ob_airplane_nav_right_size_01 = bpy.data.objects.new('airplane_nav_right_size_01', light_point_021)
ob_airplane_nav_right_size_02 = bpy.data.objects.new('airplane_nav_right_size_02', light_point_022)
ob_airplane_nav_right_size_03 = bpy.data.objects.new('airplane_nav_right_size_03', light_point_023)
ob_airplane_nav_right_size_04 = bpy.data.objects.new('airplane_nav_right_size_04', light_point_024)
ob_airplane_nav_right_size_05 = bpy.data.objects.new('airplane_nav_right_size_05', light_point_025)
ob_right_size_parent = bpy.data.objects.new('right_size_parent', None)
ob_airplane_nav_tail_size_01 = bpy.data.objects.new('airplane_nav_tail_size_01', light_point_003)
ob_airplane_nav_tail_size_02 = bpy.data.objects.new('airplane_nav_tail_size_02', light_point_004)
ob_airplane_nav_tail_size_03 = bpy.data.objects.new('airplane_nav_tail_size_03', light_point_005)
ob_airplane_nav_tail_size_04 = bpy.data.objects.new('airplane_nav_tail_size_04', light_point_006)
ob_airplane_nav_tail_size_05 = bpy.data.objects.new('airplane_nav_tail_size_05', light_point_007)
ob_tail_size_parent = bpy.data.objects.new('tail_size_parent', None)
ob_airplane_nav_tail_size_155 = bpy.data.objects.new('airplane_nav_tail_size_155', light_point_031)
ob_airplane_nav_tail_size_155_man = bpy.data.objects.new('airplane_nav_tail_size_155_man', light_point_030)
ob_airplane_nav_tail_size_180 = bpy.data.objects.new('airplane_nav_tail_size_180', light_point_029)
ob_airplane_nav_tail_size_180_man = bpy.data.objects.new('airplane_nav_tail_size_180_man', light_point_028)
ob_airplane_nav_tail_size_55 = bpy.data.objects.new('airplane_nav_tail_size_55', light_point_027)
ob_airplane_nav_tail_size_55_man = bpy.data.objects.new('airplane_nav_tail_size_55_man', light_point_026)
ob_airplane_nav_tail_size_5_man = bpy.data.objects.new('airplane_nav_tail_size_5_man', light_point_015)
ob_airplane_nav_tail_size_87 = bpy.data.objects.new('airplane_nav_tail_size_87', light_point_014)
ob_airplane_nav_tail_size_87_man = bpy.data.objects.new('airplane_nav_tail_size_87_man', light_point_020)
ob_airplane_nav_tail_size_omni = bpy.data.objects.new('airplane_nav_tail_size_omni', light_point_013)
ob_airplane_nav_tail_size_omni_man = bpy.data.objects.new('airplane_nav_tail_size_omni_man', light_point_012)
ob_airplane_nav_tail_size_5_man_001 = bpy.data.objects.new('airplane_nav_tail_size_5_man.001', light_point_033)

# ---- transforms, parenting, visibility, modifiers, constraints
ob_axis_indicator.location = (0.0, 0.0, 0.0)
ob_axis_indicator.rotation_euler = (0.0, -0.0, 1.571)
ob_axis_indicator.lineart.crease_threshold = 0.0
ob_plane.location = (0.0, 0.0, 1.0)
ob_plane.lineart.crease_threshold = 0.0
ob_wing.location = (0.0, 0.0, 0.0)
ob_wing.lineart.crease_threshold = 0.0
ob_airplane_nav_left_size_03.parent = ob_left_size_parent
ob_airplane_nav_left_size_03.location = (-7.0, 6.0, 2.0)
ob_airplane_nav_left_size_03.rotation_euler = (0.0, 1.571, 0.0)
ob_airplane_nav_left_size_03.lineart.crease_threshold = 0.0
ob_left_size_parent.location = (0.0, 0.0, 0.0)
ob_left_size_parent.lineart.crease_threshold = 0.0
ob_airplane_nav_left_size_01.parent = ob_left_size_parent
ob_airplane_nav_left_size_01.location = (-7.0, 18.0, 2.0)
ob_airplane_nav_left_size_01.rotation_euler = (1.571, -0.0, 0.0)
ob_airplane_nav_left_size_01.lineart.crease_threshold = 0.0
ob_airplane_nav_left_size_02.parent = ob_left_size_parent
ob_airplane_nav_left_size_02.location = (-7.0, 12.0, 2.0)
ob_airplane_nav_left_size_02.rotation_euler = (2.025, -0.0, 1.047)
ob_airplane_nav_left_size_02.lineart.crease_threshold = 0.0
ob_airplane_nav_left_size_04.parent = ob_left_size_parent
ob_airplane_nav_left_size_04.location = (-7.0, 0.0, 2.0)
ob_airplane_nav_left_size_04.rotation_euler = (1.977, 0.0, 2.279)
ob_airplane_nav_left_size_04.lineart.crease_threshold = 0.0
ob_airplane_nav_left_size_05.parent = ob_left_size_parent
ob_airplane_nav_left_size_05.location = (-7.0, -6.0, 2.0)
ob_airplane_nav_left_size_05.rotation_euler = (-1.571, -0.0, 0.0)
ob_airplane_nav_left_size_05.lineart.crease_threshold = 0.0
ob_airplane_nav_right_size_01.parent = ob_right_size_parent
ob_airplane_nav_right_size_01.location = (-7.0, 18.0, 2.0)
ob_airplane_nav_right_size_01.rotation_euler = (1.571, -0.0, 0.0)
ob_airplane_nav_right_size_01.lineart.crease_threshold = 0.0
ob_airplane_nav_right_size_02.parent = ob_right_size_parent
ob_airplane_nav_right_size_02.location = (-7.0, 12.0, 2.0)
ob_airplane_nav_right_size_02.rotation_euler = (1.571, -0.0, 1.047)
ob_airplane_nav_right_size_02.lineart.crease_threshold = 0.0
ob_airplane_nav_right_size_03.parent = ob_right_size_parent
ob_airplane_nav_right_size_03.location = (-7.0, 6.0, 2.0)
ob_airplane_nav_right_size_03.rotation_euler = (0.0, 2.094, 0.0)
ob_airplane_nav_right_size_03.lineart.crease_threshold = 0.0
ob_airplane_nav_right_size_04.parent = ob_right_size_parent
ob_airplane_nav_right_size_04.location = (-7.0, 0.0, 2.0)
ob_airplane_nav_right_size_04.rotation_euler = (1.571, 0.0, 2.094)
ob_airplane_nav_right_size_04.lineart.crease_threshold = 0.0
ob_airplane_nav_right_size_05.parent = ob_right_size_parent
ob_airplane_nav_right_size_05.location = (-7.0, -6.0, 2.0)
ob_airplane_nav_right_size_05.rotation_euler = (-1.571, -0.0, 0.0)
ob_airplane_nav_right_size_05.lineart.crease_threshold = 0.0
ob_right_size_parent.location = (0.0, 0.0, 0.0)
ob_right_size_parent.rotation_euler = (0.0, 2.611, 0.0)
ob_right_size_parent.lineart.crease_threshold = 0.0
ob_airplane_nav_tail_size_01.parent = ob_tail_size_parent
ob_airplane_nav_tail_size_01.matrix_parent_inverse = Matrix(((-0.8625, 0.0, -0.506, -0.0), (-0.0, 1.0, -0.0, -0.0), (0.506, -0.0, -0.8625, 0.0), (0.0, -0.0, 0.0, 1.0)))
ob_airplane_nav_tail_size_01.location = (-12.0, -1.0, 8.0)
ob_airplane_nav_tail_size_01.rotation_euler = (11.1, 0.6672, 2.63)
ob_airplane_nav_tail_size_01.lineart.crease_threshold = 0.0
ob_airplane_nav_tail_size_02.parent = ob_tail_size_parent
ob_airplane_nav_tail_size_02.matrix_parent_inverse = Matrix(((-0.8625, 0.0, -0.506, -0.0), (-0.0, 1.0, -0.0, -0.0), (0.506, -0.0, -0.8625, 0.0), (0.0, -0.0, 0.0, 1.0)))
ob_airplane_nav_tail_size_02.location = (-6.0, -1.0, 11.0)
ob_airplane_nav_tail_size_02.rotation_euler = (5.051, -0.4091, -0.4093)
ob_airplane_nav_tail_size_02.lineart.crease_threshold = 0.0
ob_airplane_nav_tail_size_03.parent = ob_tail_size_parent
ob_airplane_nav_tail_size_03.matrix_parent_inverse = Matrix(((-0.8625, 0.0, -0.506, -0.0), (-0.0, 1.0, -0.0, -0.0), (0.506, -0.0, -0.8625, 0.0), (0.0, -0.0, 0.0, 1.0)))
ob_airplane_nav_tail_size_03.location = (0.0, -1.2, 14.0)
ob_airplane_nav_tail_size_03.rotation_euler = (4.712, -0.0, 0.0)
ob_airplane_nav_tail_size_03.lineart.crease_threshold = 0.0
ob_airplane_nav_tail_size_04.parent = ob_tail_size_parent
ob_airplane_nav_tail_size_04.matrix_parent_inverse = Matrix(((-0.8625, 0.0, -0.506, -0.0), (-0.0, 1.0, -0.0, -0.0), (0.506, -0.0, -0.8625, 0.0), (0.0, -0.0, 0.0, 1.0)))
ob_airplane_nav_tail_size_04.location = (6.0, -1.0, 11.0)
ob_airplane_nav_tail_size_04.rotation_euler = (4.289, -0.3523, 0.9076)
ob_airplane_nav_tail_size_04.lineart.crease_threshold = 0.0
ob_airplane_nav_tail_size_05.parent = ob_tail_size_parent
ob_airplane_nav_tail_size_05.matrix_parent_inverse = Matrix(((-0.8625, 0.0, -0.506, -0.0), (-0.0, 1.0, -0.0, -0.0), (0.506, -0.0, -0.8625, 0.0), (0.0, -0.0, 0.0, 1.0)))
ob_airplane_nav_tail_size_05.location = (12.0, -1.0, 7.8)
ob_airplane_nav_tail_size_05.rotation_euler = (4.712, 7.683e-16, 1.045)
ob_airplane_nav_tail_size_05.lineart.crease_threshold = 0.0
ob_tail_size_parent.location = (0.0, 0.0, 0.0)
ob_tail_size_parent.rotation_euler = (0.0, 2.611, 0.0)
ob_tail_size_parent.lineart.crease_threshold = 0.0
ob_airplane_nav_tail_size_155.location = (80.0, 0.0, 10.0)
ob_airplane_nav_tail_size_155.rotation_euler = (-1.571, -0.0, 0.0)
ob_airplane_nav_tail_size_155.lineart.crease_threshold = 0.0
ob_airplane_nav_tail_size_155_man.location = (80.0, 0.0, 17.0)
ob_airplane_nav_tail_size_155_man.rotation_euler = (-1.571, -0.0, 0.0)
ob_airplane_nav_tail_size_155_man.lineart.crease_threshold = 0.0
ob_airplane_nav_tail_size_180.location = (100.0, 0.0, 10.0)
ob_airplane_nav_tail_size_180.rotation_euler = (-1.571, -0.0, 0.0)
ob_airplane_nav_tail_size_180.lineart.crease_threshold = 0.0
ob_airplane_nav_tail_size_180_man.location = (100.0, 0.0, 17.0)
ob_airplane_nav_tail_size_180_man.rotation_euler = (-1.571, -0.0, 0.0)
ob_airplane_nav_tail_size_180_man.lineart.crease_threshold = 0.0
ob_airplane_nav_tail_size_55.location = (40.0, 0.0, 10.0)
ob_airplane_nav_tail_size_55.rotation_euler = (-1.571, -0.0, 0.0)
ob_airplane_nav_tail_size_55.lineart.crease_threshold = 0.0
ob_airplane_nav_tail_size_55_man.location = (40.0, 0.0, 17.0)
ob_airplane_nav_tail_size_55_man.rotation_euler = (-1.571, -0.0, 0.0)
ob_airplane_nav_tail_size_55_man.lineart.crease_threshold = 0.0
ob_airplane_nav_tail_size_5_man.location = (20.0, 0.0, 17.0)
ob_airplane_nav_tail_size_5_man.rotation_euler = (-1.571, -0.0, 0.0)
ob_airplane_nav_tail_size_5_man.lineart.crease_threshold = 0.0
ob_airplane_nav_tail_size_87.location = (60.0, 0.0, 10.0)
ob_airplane_nav_tail_size_87.rotation_euler = (-1.571, -0.0, 0.0)
ob_airplane_nav_tail_size_87.lineart.crease_threshold = 0.0
ob_airplane_nav_tail_size_87_man.location = (60.0, 0.0, 17.0)
ob_airplane_nav_tail_size_87_man.rotation_euler = (-1.571, -0.0, 0.0)
ob_airplane_nav_tail_size_87_man.lineart.crease_threshold = 0.0
ob_airplane_nav_tail_size_omni.location = (0.0, 0.0, 10.0)
ob_airplane_nav_tail_size_omni.lineart.crease_threshold = 0.0
ob_airplane_nav_tail_size_omni_man.location = (0.0, 0.0, 17.0)
ob_airplane_nav_tail_size_omni_man.lineart.crease_threshold = 0.0
ob_airplane_nav_tail_size_5_man_001.location = (20.0, 0.0, 10.0)
ob_airplane_nav_tail_size_5_man_001.rotation_euler = (-1.571, -0.0, 0.0)
ob_airplane_nav_tail_size_5_man_001.lineart.crease_threshold = 0.0

# ---- collection membership
scene.collection.objects.link(ob_axis_indicator)
col_automatic_special_animation_cases.objects.link(ob_axis_indicator)
col_plane.objects.link(ob_plane)
col_plane.objects.link(ob_wing)
col_left_size.objects.link(ob_airplane_nav_left_size_03)
col_left_size.objects.link(ob_left_size_parent)
col_left_size.objects.link(ob_airplane_nav_left_size_01)
col_left_size.objects.link(ob_airplane_nav_left_size_02)
col_left_size.objects.link(ob_airplane_nav_left_size_04)
col_left_size.objects.link(ob_airplane_nav_left_size_05)
col_right_size.objects.link(ob_airplane_nav_right_size_01)
col_right_size.objects.link(ob_airplane_nav_right_size_02)
col_right_size.objects.link(ob_airplane_nav_right_size_03)
col_right_size.objects.link(ob_airplane_nav_right_size_04)
col_right_size.objects.link(ob_airplane_nav_right_size_05)
col_right_size.objects.link(ob_right_size_parent)
col_tail_size.objects.link(ob_airplane_nav_tail_size_01)
col_tail_size.objects.link(ob_airplane_nav_tail_size_02)
col_tail_size.objects.link(ob_airplane_nav_tail_size_03)
col_tail_size.objects.link(ob_airplane_nav_tail_size_04)
col_tail_size.objects.link(ob_airplane_nav_tail_size_05)
col_tail_size.objects.link(ob_tail_size_parent)
col_automatic_special_animation_dir_mag_calc_cases.objects.link(ob_axis_indicator)
col_automatic_special_animation_dir_mag_calc_cases.objects.link(ob_airplane_nav_tail_size_155)
col_automatic_special_animation_dir_mag_calc_cases.objects.link(ob_airplane_nav_tail_size_155_man)
col_automatic_special_animation_dir_mag_calc_cases.objects.link(ob_airplane_nav_tail_size_180)
col_automatic_special_animation_dir_mag_calc_cases.objects.link(ob_airplane_nav_tail_size_180_man)
col_automatic_special_animation_dir_mag_calc_cases.objects.link(ob_airplane_nav_tail_size_55)
col_automatic_special_animation_dir_mag_calc_cases.objects.link(ob_airplane_nav_tail_size_55_man)
col_automatic_special_animation_dir_mag_calc_cases.objects.link(ob_airplane_nav_tail_size_5_man)
col_automatic_special_animation_dir_mag_calc_cases.objects.link(ob_airplane_nav_tail_size_87)
col_automatic_special_animation_dir_mag_calc_cases.objects.link(ob_airplane_nav_tail_size_87_man)
col_automatic_special_animation_dir_mag_calc_cases.objects.link(ob_airplane_nav_tail_size_omni)
col_automatic_special_animation_dir_mag_calc_cases.objects.link(ob_airplane_nav_tail_size_omni_man)
col_automatic_special_animation_dir_mag_calc_cases.objects.link(ob_airplane_nav_tail_size_5_man_001)

# ---- scene / render settings (as saved in the file)
scene.frame_start = 1; scene.frame_end = 250; scene.frame_set(1)
scene.render.engine = 'BLENDER_EEVEE_NEXT'
scene.cycles.use_denoising = False
scene.cycles.samples = 128
scene.cycles.sampling_pattern = 'TABULATED_SOBOL'
scene.cycles.use_adaptive_sampling = False
scene.cycles.use_light_tree = False
scene.view_settings.view_transform = 'Filmic'
bpy.context.view_layer.update()

# ---- added for rendering (the .blend has no active camera): camera
cam_auto = bpy.data.cameras.new('AutoCamera')
cam_auto.lens = 50.0
cam_auto.sensor_width = 36.0
cam_auto.clip_end = 1000.0
ob_auto_camera = bpy.data.objects.new('AutoCamera', cam_auto)
scene.collection.objects.link(ob_auto_camera)
ob_auto_camera.location = (24.3071, -22.7184, 22.9457)
ob_auto_camera.rotation_euler = (1.09748, -7.21219e-08, 0.694738)
scene.camera = ob_auto_camera
bpy.context.view_layer.update()
